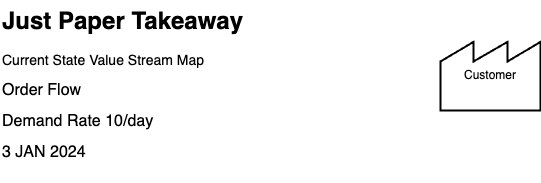

The diagram above was exported from draw.io. Its source (the exported page's mxGraphModel, read from the mxfile embedded in the PNG):
<mxGraphModel dx="1482" dy="878" grid="1" gridSize="10" guides="1" tooltips="1" connect="1" arrows="1" fold="1" page="1" pageScale="1" pageWidth="1169" pageHeight="827" math="0" shadow="0">
  <root>
    <mxCell id="0" />
    <mxCell id="1" parent="0" />
    <mxCell id="VUdKdxQBG3Wcl5X0cKic-1" value="Customer" style="strokeWidth=2;html=1;shape=mxgraph.lean_mapping.outside_sources;whiteSpace=wrap;align=center;" vertex="1" parent="1">
      <mxGeometry x="540" y="140" width="100" height="70" as="geometry" />
    </mxCell>
    <mxCell id="VUdKdxQBG3Wcl5X0cKic-2" value="&lt;h1 style=&quot;margin-top: 0px;&quot;&gt;Just Paper Takeaway&lt;/h1&gt;&lt;p&gt;&lt;font style=&quot;font-size: 14px;&quot;&gt;Current State Value Stream Map&lt;/font&gt;&lt;/p&gt;&lt;p&gt;&lt;font size=&quot;3&quot;&gt;Order Flow&lt;/font&gt;&lt;/p&gt;&lt;p&gt;&lt;font size=&quot;3&quot;&gt;Demand Rate 10/day&lt;/font&gt;&lt;/p&gt;&lt;p&gt;&lt;font size=&quot;3&quot;&gt;3 JAN 2024&lt;/font&gt;&lt;/p&gt;" style="text;html=1;whiteSpace=wrap;overflow=hidden;rounded=0;" vertex="1" parent="1">
      <mxGeometry x="100" y="100" width="290" height="180" as="geometry" />
    </mxCell>
  </root>
</mxGraphModel>